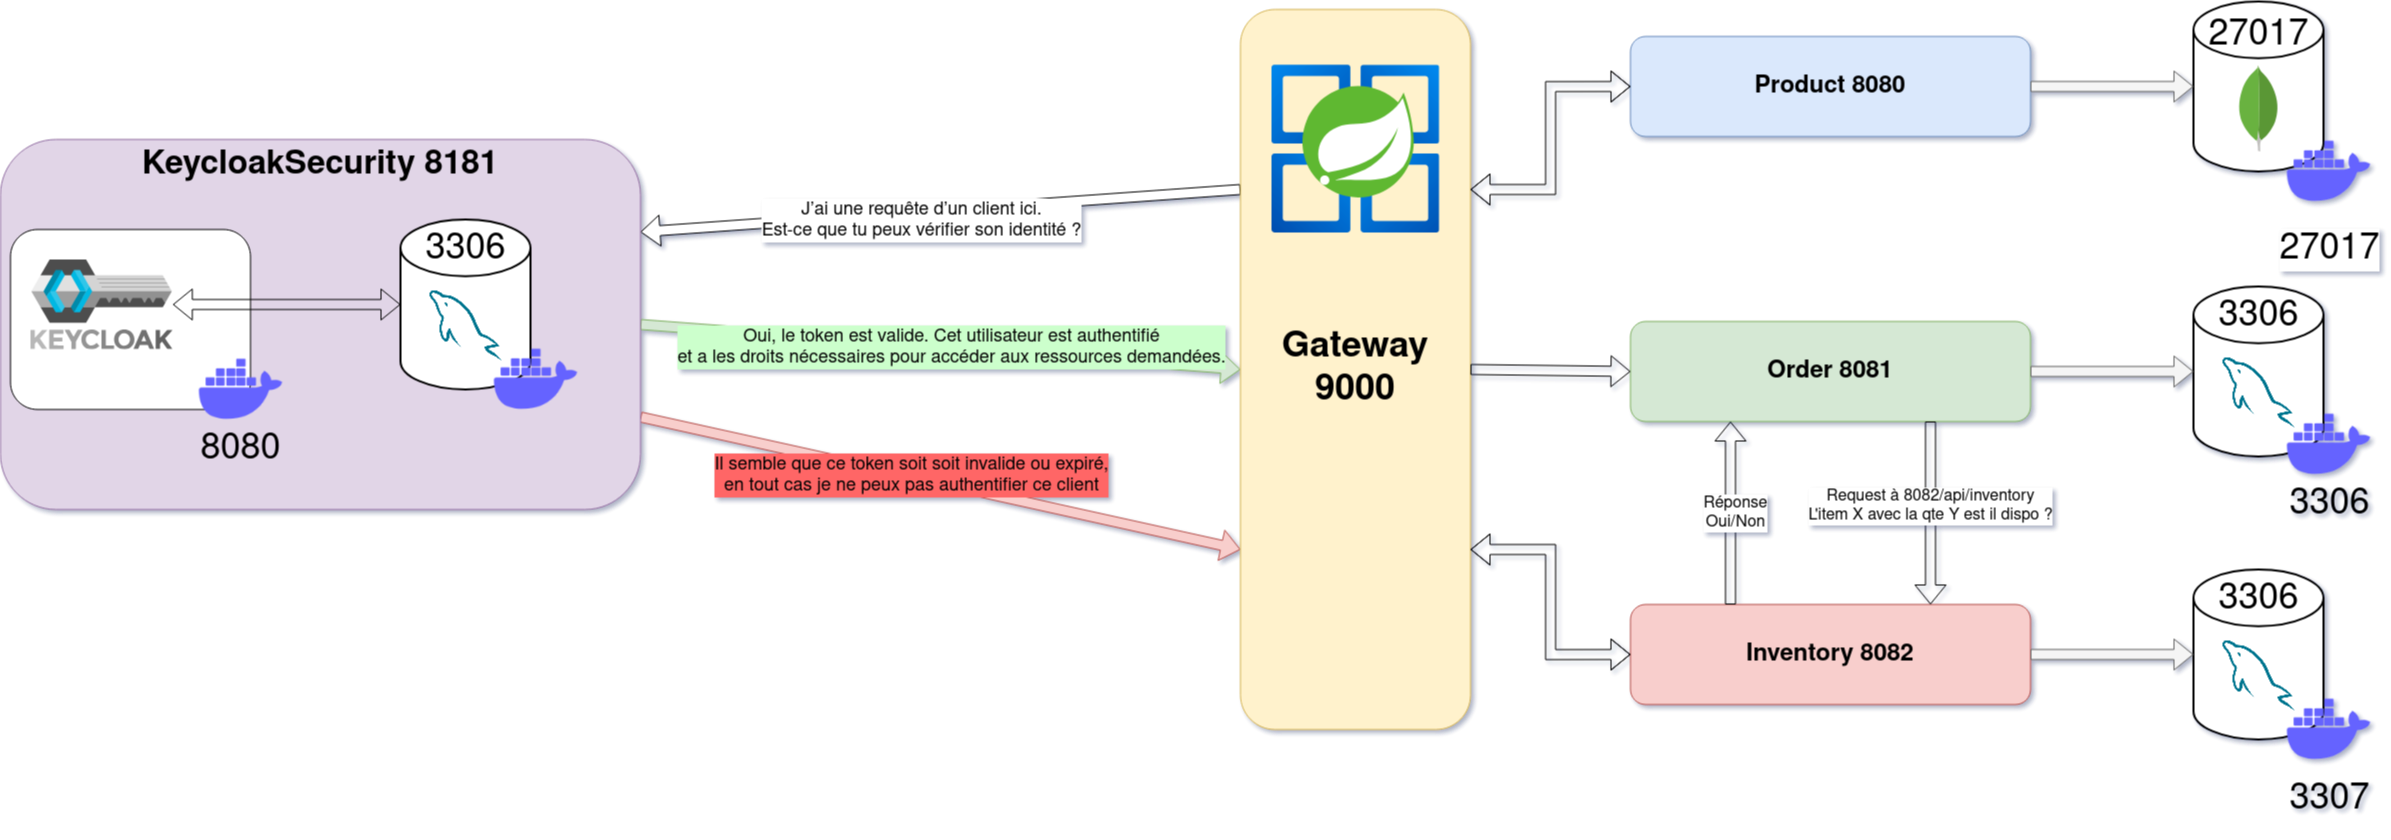

The diagram above was exported from draw.io. Its source (the exported page's mxGraphModel, read from the mxfile embedded in the PNG):
<mxGraphModel dx="3563" dy="1024" grid="1" gridSize="10" guides="1" tooltips="1" connect="1" arrows="1" fold="1" page="1" pageScale="1" pageWidth="827" pageHeight="1169" math="0" shadow="0">
  <root>
    <mxCell id="0" />
    <mxCell id="1" parent="0" />
    <mxCell id="o-m9nE614pwTkin6wgCo-24" value="" style="shape=flexArrow;endArrow=classic;html=1;rounded=0;exitX=1;exitY=0.75;exitDx=0;exitDy=0;entryX=0;entryY=0.75;entryDx=0;entryDy=0;fillColor=#f8cecc;strokeColor=#b85450;" edge="1" parent="1" source="o-m9nE614pwTkin6wgCo-3" target="u823IT9AsLEfCYnBtaDn-6">
      <mxGeometry width="50" height="50" relative="1" as="geometry">
        <mxPoint x="-190" y="1120" as="sourcePoint" />
        <mxPoint x="-140" y="1070" as="targetPoint" />
      </mxGeometry>
    </mxCell>
    <mxCell id="o-m9nE614pwTkin6wgCo-18" value="" style="shape=flexArrow;endArrow=classic;html=1;rounded=0;exitX=0;exitY=0.25;exitDx=0;exitDy=0;entryX=1;entryY=0.25;entryDx=0;entryDy=0;fillColor=default;" edge="1" parent="1" source="u823IT9AsLEfCYnBtaDn-6" target="o-m9nE614pwTkin6wgCo-3">
      <mxGeometry width="50" height="50" relative="1" as="geometry">
        <mxPoint x="-360" y="1170" as="sourcePoint" />
        <mxPoint x="-310" y="1120" as="targetPoint" />
      </mxGeometry>
    </mxCell>
    <mxCell id="o-m9nE614pwTkin6wgCo-21" value="" style="shape=flexArrow;endArrow=classic;html=1;rounded=0;exitX=1;exitY=0.5;exitDx=0;exitDy=0;entryX=0;entryY=0.5;entryDx=0;entryDy=0;fillColor=#d5e8d4;strokeColor=#82b366;" edge="1" parent="1" source="o-m9nE614pwTkin6wgCo-3" target="u823IT9AsLEfCYnBtaDn-6">
      <mxGeometry width="50" height="50" relative="1" as="geometry">
        <mxPoint x="-190" y="1120" as="sourcePoint" />
        <mxPoint x="-140" y="1070" as="targetPoint" />
      </mxGeometry>
    </mxCell>
    <mxCell id="o-m9nE614pwTkin6wgCo-22" value="Oui, le token est valide. Cet utilisateur est authentifié &lt;br&gt;et a les droits nécessaires pour accéder aux ressources demandées." style="edgeLabel;html=1;align=center;verticalAlign=middle;resizable=0;points=[];labelBackgroundColor=#CCFFCC;fontSize=18;" vertex="1" connectable="0" parent="o-m9nE614pwTkin6wgCo-21">
      <mxGeometry x="0.2884" y="3" relative="1" as="geometry">
        <mxPoint x="-76" y="-4" as="offset" />
      </mxGeometry>
    </mxCell>
    <mxCell id="o-m9nE614pwTkin6wgCo-3" value="&lt;div style=&quot;font-size: 33px;&quot;&gt;&lt;font style=&quot;font-size: 33px;&quot;&gt;&lt;b style=&quot;font-size: 33px;&quot;&gt;KeycloakSecurity 8181&lt;/b&gt;&lt;/font&gt;&lt;/div&gt;" style="rounded=1;whiteSpace=wrap;html=1;fillColor=#e1d5e7;strokeColor=#9673a6;verticalAlign=top;fontSize=33;" vertex="1" parent="1">
      <mxGeometry x="-1590" y="330" width="640" height="370" as="geometry" />
    </mxCell>
    <mxCell id="o-m9nE614pwTkin6wgCo-17" value="" style="rounded=1;whiteSpace=wrap;html=1;" vertex="1" parent="1">
      <mxGeometry x="-1580" y="420" width="240" height="180" as="geometry" />
    </mxCell>
    <mxCell id="u823IT9AsLEfCYnBtaDn-6" value="&lt;b&gt;&lt;font style=&quot;font-size: 36px;&quot;&gt;Gateway&lt;br&gt;&lt;/font&gt;&lt;/b&gt;&lt;div&gt;&lt;b&gt;&lt;font style=&quot;font-size: 36px;&quot;&gt;9000&lt;/font&gt;&lt;/b&gt;&lt;/div&gt;" style="rounded=1;whiteSpace=wrap;html=1;fillColor=#fff2cc;strokeColor=#d6b656;" parent="1" vertex="1">
      <mxGeometry x="-350" y="200" width="230" height="720" as="geometry" />
    </mxCell>
    <mxCell id="0TYV4tV2DVRm-cyM5zOl-24" value="&lt;font style=&quot;font-size: 24px;&quot;&gt;&lt;b&gt;Product 8080&lt;/b&gt;&lt;/font&gt;" style="rounded=1;whiteSpace=wrap;html=1;fillColor=#dae8fc;strokeColor=#6c8ebf;" parent="1" vertex="1">
      <mxGeometry x="40" y="227" width="400" height="100" as="geometry" />
    </mxCell>
    <mxCell id="0TYV4tV2DVRm-cyM5zOl-25" value="" style="strokeWidth=2;html=1;shape=mxgraph.flowchart.database;whiteSpace=wrap;" parent="1" vertex="1">
      <mxGeometry x="603" y="477" width="130" height="170" as="geometry" />
    </mxCell>
    <mxCell id="0TYV4tV2DVRm-cyM5zOl-26" value="" style="shape=image;verticalLabelPosition=bottom;labelBackgroundColor=default;verticalAlign=top;aspect=fixed;imageAspect=0;image=https://cdn-icons-png.flaticon.com/512/5968/5968313.png;" parent="1" vertex="1">
      <mxGeometry x="632" y="547" width="72" height="72" as="geometry" />
    </mxCell>
    <mxCell id="0TYV4tV2DVRm-cyM5zOl-27" value="" style="strokeWidth=2;html=1;shape=mxgraph.flowchart.database;whiteSpace=wrap;" parent="1" vertex="1">
      <mxGeometry x="603" y="192" width="130" height="170" as="geometry" />
    </mxCell>
    <mxCell id="0TYV4tV2DVRm-cyM5zOl-28" value="" style="dashed=0;outlineConnect=0;html=1;align=center;labelPosition=center;verticalLabelPosition=bottom;verticalAlign=top;shape=mxgraph.weblogos.mongodb" parent="1" vertex="1">
      <mxGeometry x="647.4" y="255.8" width="41.2" height="86.2" as="geometry" />
    </mxCell>
    <mxCell id="0TYV4tV2DVRm-cyM5zOl-29" value="" style="shape=flexArrow;endArrow=classic;html=1;rounded=0;exitX=1;exitY=0.5;exitDx=0;exitDy=0;fillColor=#f5f5f5;strokeColor=#666666;" parent="1" source="0TYV4tV2DVRm-cyM5zOl-24" target="0TYV4tV2DVRm-cyM5zOl-27" edge="1">
      <mxGeometry width="50" height="50" relative="1" as="geometry">
        <mxPoint x="346" y="472" as="sourcePoint" />
        <mxPoint x="396" y="422" as="targetPoint" />
      </mxGeometry>
    </mxCell>
    <mxCell id="0TYV4tV2DVRm-cyM5zOl-30" value="&lt;font style=&quot;font-size: 24px;&quot;&gt;&lt;b&gt;Order 8081&lt;br&gt;&lt;/b&gt;&lt;/font&gt;" style="rounded=1;whiteSpace=wrap;html=1;fillColor=#d5e8d4;strokeColor=#82b366;" parent="1" vertex="1">
      <mxGeometry x="40" y="512" width="400" height="100" as="geometry" />
    </mxCell>
    <mxCell id="0TYV4tV2DVRm-cyM5zOl-31" value="" style="shape=flexArrow;endArrow=classic;html=1;rounded=0;exitX=1;exitY=0.5;exitDx=0;exitDy=0;entryX=0;entryY=0.5;entryDx=0;entryDy=0;entryPerimeter=0;fillColor=#f5f5f5;strokeColor=#666666;" parent="1" source="0TYV4tV2DVRm-cyM5zOl-30" target="0TYV4tV2DVRm-cyM5zOl-25" edge="1">
      <mxGeometry width="50" height="50" relative="1" as="geometry">
        <mxPoint x="346" y="540" as="sourcePoint" />
        <mxPoint x="396" y="490" as="targetPoint" />
      </mxGeometry>
    </mxCell>
    <mxCell id="0TYV4tV2DVRm-cyM5zOl-32" value="" style="strokeWidth=2;html=1;shape=mxgraph.flowchart.database;whiteSpace=wrap;" parent="1" vertex="1">
      <mxGeometry x="603" y="760" width="130" height="170" as="geometry" />
    </mxCell>
    <mxCell id="0TYV4tV2DVRm-cyM5zOl-33" value="" style="shape=image;verticalLabelPosition=bottom;labelBackgroundColor=default;verticalAlign=top;aspect=fixed;imageAspect=0;image=https://cdn-icons-png.flaticon.com/512/5968/5968313.png;" parent="1" vertex="1">
      <mxGeometry x="632" y="830" width="72" height="72" as="geometry" />
    </mxCell>
    <mxCell id="0TYV4tV2DVRm-cyM5zOl-34" value="&lt;div&gt;&lt;font style=&quot;font-size: 24px;&quot;&gt;&lt;b&gt;Inventory 8082&lt;/b&gt;&lt;/font&gt;&lt;/div&gt;" style="rounded=1;whiteSpace=wrap;html=1;fillColor=#f8cecc;strokeColor=#b85450;" parent="1" vertex="1">
      <mxGeometry x="40" y="795" width="400" height="100" as="geometry" />
    </mxCell>
    <mxCell id="0TYV4tV2DVRm-cyM5zOl-35" value="" style="shape=flexArrow;endArrow=classic;html=1;rounded=0;exitX=1;exitY=0.5;exitDx=0;exitDy=0;entryX=0;entryY=0.5;entryDx=0;entryDy=0;entryPerimeter=0;fillColor=#f5f5f5;strokeColor=#666666;" parent="1" source="0TYV4tV2DVRm-cyM5zOl-34" target="0TYV4tV2DVRm-cyM5zOl-32" edge="1">
      <mxGeometry width="50" height="50" relative="1" as="geometry">
        <mxPoint x="346" y="823" as="sourcePoint" />
        <mxPoint x="396" y="773" as="targetPoint" />
      </mxGeometry>
    </mxCell>
    <mxCell id="0TYV4tV2DVRm-cyM5zOl-36" value="&lt;font style=&quot;font-size: 36px;&quot;&gt;27017&lt;/font&gt;" style="shape=image;html=1;verticalAlign=top;verticalLabelPosition=bottom;labelBackgroundColor=#ffffff;imageAspect=0;aspect=fixed;image=https://cdn1.iconfinder.com/data/icons/unicons-line-vol-3/24/docker-128.png" parent="1" vertex="1">
      <mxGeometry x="688.6" y="312" width="100" height="100" as="geometry" />
    </mxCell>
    <mxCell id="0TYV4tV2DVRm-cyM5zOl-37" value="" style="shape=image;html=1;verticalAlign=top;verticalLabelPosition=bottom;labelBackgroundColor=#ffffff;imageAspect=0;aspect=fixed;image=https://cdn1.iconfinder.com/data/icons/unicons-line-vol-3/24/docker-128.png" parent="1" vertex="1">
      <mxGeometry x="688.6" y="585" width="100" height="100" as="geometry" />
    </mxCell>
    <mxCell id="0TYV4tV2DVRm-cyM5zOl-38" value="" style="shape=image;html=1;verticalAlign=top;verticalLabelPosition=bottom;labelBackgroundColor=#ffffff;imageAspect=0;aspect=fixed;image=https://cdn1.iconfinder.com/data/icons/unicons-line-vol-3/24/docker-128.png" parent="1" vertex="1">
      <mxGeometry x="688.6" y="870" width="100" height="100" as="geometry" />
    </mxCell>
    <mxCell id="u823IT9AsLEfCYnBtaDn-1" value="" style="shape=flexArrow;endArrow=classic;html=1;rounded=0;exitX=0.75;exitY=1;exitDx=0;exitDy=0;entryX=0.75;entryY=0;entryDx=0;entryDy=0;" parent="1" source="0TYV4tV2DVRm-cyM5zOl-30" target="0TYV4tV2DVRm-cyM5zOl-34" edge="1">
      <mxGeometry width="50" height="50" relative="1" as="geometry">
        <mxPoint x="300" y="690" as="sourcePoint" />
        <mxPoint x="350" y="640" as="targetPoint" />
      </mxGeometry>
    </mxCell>
    <mxCell id="u823IT9AsLEfCYnBtaDn-3" value="Request à 8082/api/inventory&lt;br style=&quot;font-size: 16px;&quot;&gt;L'item X avec la qte Y est il dispo ?" style="edgeLabel;html=1;align=center;verticalAlign=middle;resizable=0;points=[];fontSize=16;" parent="u823IT9AsLEfCYnBtaDn-1" vertex="1" connectable="0">
      <mxGeometry x="-0.0894" y="-1" relative="1" as="geometry">
        <mxPoint as="offset" />
      </mxGeometry>
    </mxCell>
    <mxCell id="u823IT9AsLEfCYnBtaDn-2" value="" style="shape=flexArrow;endArrow=classic;html=1;rounded=0;exitX=0.25;exitY=0;exitDx=0;exitDy=0;entryX=0.25;entryY=1;entryDx=0;entryDy=0;" parent="1" source="0TYV4tV2DVRm-cyM5zOl-34" target="0TYV4tV2DVRm-cyM5zOl-30" edge="1">
      <mxGeometry width="50" height="50" relative="1" as="geometry">
        <mxPoint x="300" y="690" as="sourcePoint" />
        <mxPoint x="350" y="640" as="targetPoint" />
      </mxGeometry>
    </mxCell>
    <mxCell id="u823IT9AsLEfCYnBtaDn-4" value="Réponse &lt;br style=&quot;font-size: 16px;&quot;&gt;Oui/Non" style="edgeLabel;html=1;align=center;verticalAlign=middle;resizable=0;points=[];fontSize=16;" parent="u823IT9AsLEfCYnBtaDn-2" vertex="1" connectable="0">
      <mxGeometry x="-0.1037" y="-2" relative="1" as="geometry">
        <mxPoint x="2" y="-10" as="offset" />
      </mxGeometry>
    </mxCell>
    <mxCell id="u823IT9AsLEfCYnBtaDn-5" value="" style="image;aspect=fixed;html=1;points=[];align=center;fontSize=12;image=img/lib/azure2/compute/Azure_Spring_Cloud.svg;" parent="1" vertex="1">
      <mxGeometry x="-319" y="255.8" width="168" height="168" as="geometry" />
    </mxCell>
    <mxCell id="u823IT9AsLEfCYnBtaDn-7" value="" style="shape=flexArrow;endArrow=classic;html=1;rounded=0;exitX=1;exitY=0.25;exitDx=0;exitDy=0;entryX=0;entryY=0.5;entryDx=0;entryDy=0;edgeStyle=orthogonalEdgeStyle;startArrow=block;" parent="1" source="u823IT9AsLEfCYnBtaDn-6" target="0TYV4tV2DVRm-cyM5zOl-24" edge="1">
      <mxGeometry width="50" height="50" relative="1" as="geometry">
        <mxPoint x="160" y="630" as="sourcePoint" />
        <mxPoint x="210" y="580" as="targetPoint" />
      </mxGeometry>
    </mxCell>
    <mxCell id="u823IT9AsLEfCYnBtaDn-8" value="" style="shape=flexArrow;endArrow=classic;html=1;rounded=0;exitX=1;exitY=0.5;exitDx=0;exitDy=0;entryX=0;entryY=0.5;entryDx=0;entryDy=0;" parent="1" source="u823IT9AsLEfCYnBtaDn-6" target="0TYV4tV2DVRm-cyM5zOl-30" edge="1">
      <mxGeometry width="50" height="50" relative="1" as="geometry">
        <mxPoint x="-110" y="409" as="sourcePoint" />
        <mxPoint x="50" y="287" as="targetPoint" />
      </mxGeometry>
    </mxCell>
    <mxCell id="u823IT9AsLEfCYnBtaDn-9" value="" style="shape=flexArrow;endArrow=classic;html=1;rounded=0;exitX=1;exitY=0.75;exitDx=0;exitDy=0;entryX=0;entryY=0.5;entryDx=0;entryDy=0;edgeStyle=orthogonalEdgeStyle;startArrow=block;" parent="1" source="u823IT9AsLEfCYnBtaDn-6" target="0TYV4tV2DVRm-cyM5zOl-34" edge="1">
      <mxGeometry width="50" height="50" relative="1" as="geometry">
        <mxPoint x="-100" y="419" as="sourcePoint" />
        <mxPoint x="60" y="297" as="targetPoint" />
      </mxGeometry>
    </mxCell>
    <mxCell id="u823IT9AsLEfCYnBtaDn-10" value="&lt;font style=&quot;font-size: 36px;&quot;&gt;27017&lt;/font&gt;" style="text;html=1;align=center;verticalAlign=middle;resizable=0;points=[];autosize=1;strokeColor=none;fillColor=none;" parent="1" vertex="1">
      <mxGeometry x="608" y="195.8" width="120" height="60" as="geometry" />
    </mxCell>
    <mxCell id="u823IT9AsLEfCYnBtaDn-11" value="&lt;font style=&quot;font-size: 36px;&quot;&gt;3306&lt;/font&gt;" style="text;html=1;align=center;verticalAlign=middle;resizable=0;points=[];autosize=1;strokeColor=none;fillColor=none;" parent="1" vertex="1">
      <mxGeometry x="618" y="477" width="100" height="60" as="geometry" />
    </mxCell>
    <mxCell id="u823IT9AsLEfCYnBtaDn-12" value="&lt;font style=&quot;font-size: 36px;&quot;&gt;3306&lt;/font&gt;" style="text;html=1;align=center;verticalAlign=middle;resizable=0;points=[];autosize=1;strokeColor=none;fillColor=none;" parent="1" vertex="1">
      <mxGeometry x="618" y="760" width="100" height="60" as="geometry" />
    </mxCell>
    <mxCell id="u823IT9AsLEfCYnBtaDn-13" value="&lt;font style=&quot;font-size: 36px;&quot;&gt;3306&lt;/font&gt;" style="text;html=1;align=center;verticalAlign=middle;resizable=0;points=[];autosize=1;strokeColor=none;fillColor=none;" parent="1" vertex="1">
      <mxGeometry x="688.6" y="665" width="100" height="60" as="geometry" />
    </mxCell>
    <mxCell id="u823IT9AsLEfCYnBtaDn-15" value="&lt;font style=&quot;font-size: 36px;&quot;&gt;3307&lt;/font&gt;" style="text;html=1;align=center;verticalAlign=middle;resizable=0;points=[];autosize=1;strokeColor=none;fillColor=none;" parent="1" vertex="1">
      <mxGeometry x="688.6" y="960" width="100" height="60" as="geometry" />
    </mxCell>
    <mxCell id="o-m9nE614pwTkin6wgCo-4" value="" style="shape=image;html=1;verticalAlign=top;verticalLabelPosition=bottom;labelBackgroundColor=#ffffff;imageAspect=0;aspect=fixed;image=https://cdn1.iconfinder.com/data/icons/unicons-line-vol-3/24/docker-128.png" vertex="1" parent="1">
      <mxGeometry x="-1400" y="530" width="100" height="100" as="geometry" />
    </mxCell>
    <mxCell id="o-m9nE614pwTkin6wgCo-5" value="&lt;font style=&quot;font-size: 36px;&quot;&gt;8080&lt;/font&gt;" style="text;html=1;align=center;verticalAlign=middle;resizable=0;points=[];autosize=1;strokeColor=none;fillColor=none;" vertex="1" parent="1">
      <mxGeometry x="-1400" y="610" width="100" height="60" as="geometry" />
    </mxCell>
    <mxCell id="o-m9nE614pwTkin6wgCo-1" value="" style="shape=image;verticalLabelPosition=bottom;labelBackgroundColor=default;verticalAlign=top;aspect=fixed;imageAspect=0;image=https://landscape.cncf.io/logos/e7ec76aed9cec7e65927f9f8cf4e675d49e79154c45c504a5cd6da1fdaecfc2d.svg;" vertex="1" parent="1">
      <mxGeometry x="-1560" y="450" width="142.35" height="90" as="geometry" />
    </mxCell>
    <mxCell id="o-m9nE614pwTkin6wgCo-11" value="" style="strokeWidth=2;html=1;shape=mxgraph.flowchart.database;whiteSpace=wrap;" vertex="1" parent="1">
      <mxGeometry x="-1190" y="410" width="130" height="170" as="geometry" />
    </mxCell>
    <mxCell id="o-m9nE614pwTkin6wgCo-12" value="" style="shape=image;verticalLabelPosition=bottom;labelBackgroundColor=default;verticalAlign=top;aspect=fixed;imageAspect=0;image=https://cdn-icons-png.flaticon.com/512/5968/5968313.png;" vertex="1" parent="1">
      <mxGeometry x="-1161" y="480" width="72" height="72" as="geometry" />
    </mxCell>
    <mxCell id="o-m9nE614pwTkin6wgCo-13" value="" style="shape=image;html=1;verticalAlign=top;verticalLabelPosition=bottom;labelBackgroundColor=#ffffff;imageAspect=0;aspect=fixed;image=https://cdn1.iconfinder.com/data/icons/unicons-line-vol-3/24/docker-128.png" vertex="1" parent="1">
      <mxGeometry x="-1104.4" y="520" width="100" height="100" as="geometry" />
    </mxCell>
    <mxCell id="o-m9nE614pwTkin6wgCo-14" value="&lt;font style=&quot;font-size: 36px;&quot;&gt;3306&lt;/font&gt;" style="text;html=1;align=center;verticalAlign=middle;resizable=0;points=[];autosize=1;strokeColor=none;fillColor=none;" vertex="1" parent="1">
      <mxGeometry x="-1175" y="410" width="100" height="60" as="geometry" />
    </mxCell>
    <mxCell id="o-m9nE614pwTkin6wgCo-16" value="" style="shape=flexArrow;endArrow=classic;startArrow=classic;html=1;rounded=0;exitX=1;exitY=0.5;exitDx=0;exitDy=0;entryX=0;entryY=0.5;entryDx=0;entryDy=0;entryPerimeter=0;" edge="1" parent="1" source="o-m9nE614pwTkin6wgCo-1" target="o-m9nE614pwTkin6wgCo-11">
      <mxGeometry width="100" height="100" relative="1" as="geometry">
        <mxPoint x="-1070" y="500" as="sourcePoint" />
        <mxPoint x="-970" y="400" as="targetPoint" />
      </mxGeometry>
    </mxCell>
    <mxCell id="o-m9nE614pwTkin6wgCo-23" value=" J’ai une requête d’un client ici. &lt;br&gt;Est-ce que tu peux vérifier son identité ?" style="edgeLabel;html=1;align=center;verticalAlign=middle;resizable=0;points=[];fontSize=18;" vertex="1" connectable="0" parent="1">
      <mxGeometry x="-670.00402701052" y="409.99964419602907" as="geometry" />
    </mxCell>
    <mxCell id="o-m9nE614pwTkin6wgCo-26" value="Il semble que ce token soit soit invalide ou expiré,&lt;br&gt; en tout cas je ne peux pas authentifier ce client" style="edgeLabel;html=1;align=center;verticalAlign=middle;resizable=0;points=[];labelBackgroundColor=#FF6666;fontSize=18;" vertex="1" connectable="0" parent="1">
      <mxGeometry x="-679.9956764641131" y="665.003344078425" as="geometry" />
    </mxCell>
  </root>
</mxGraphModel>